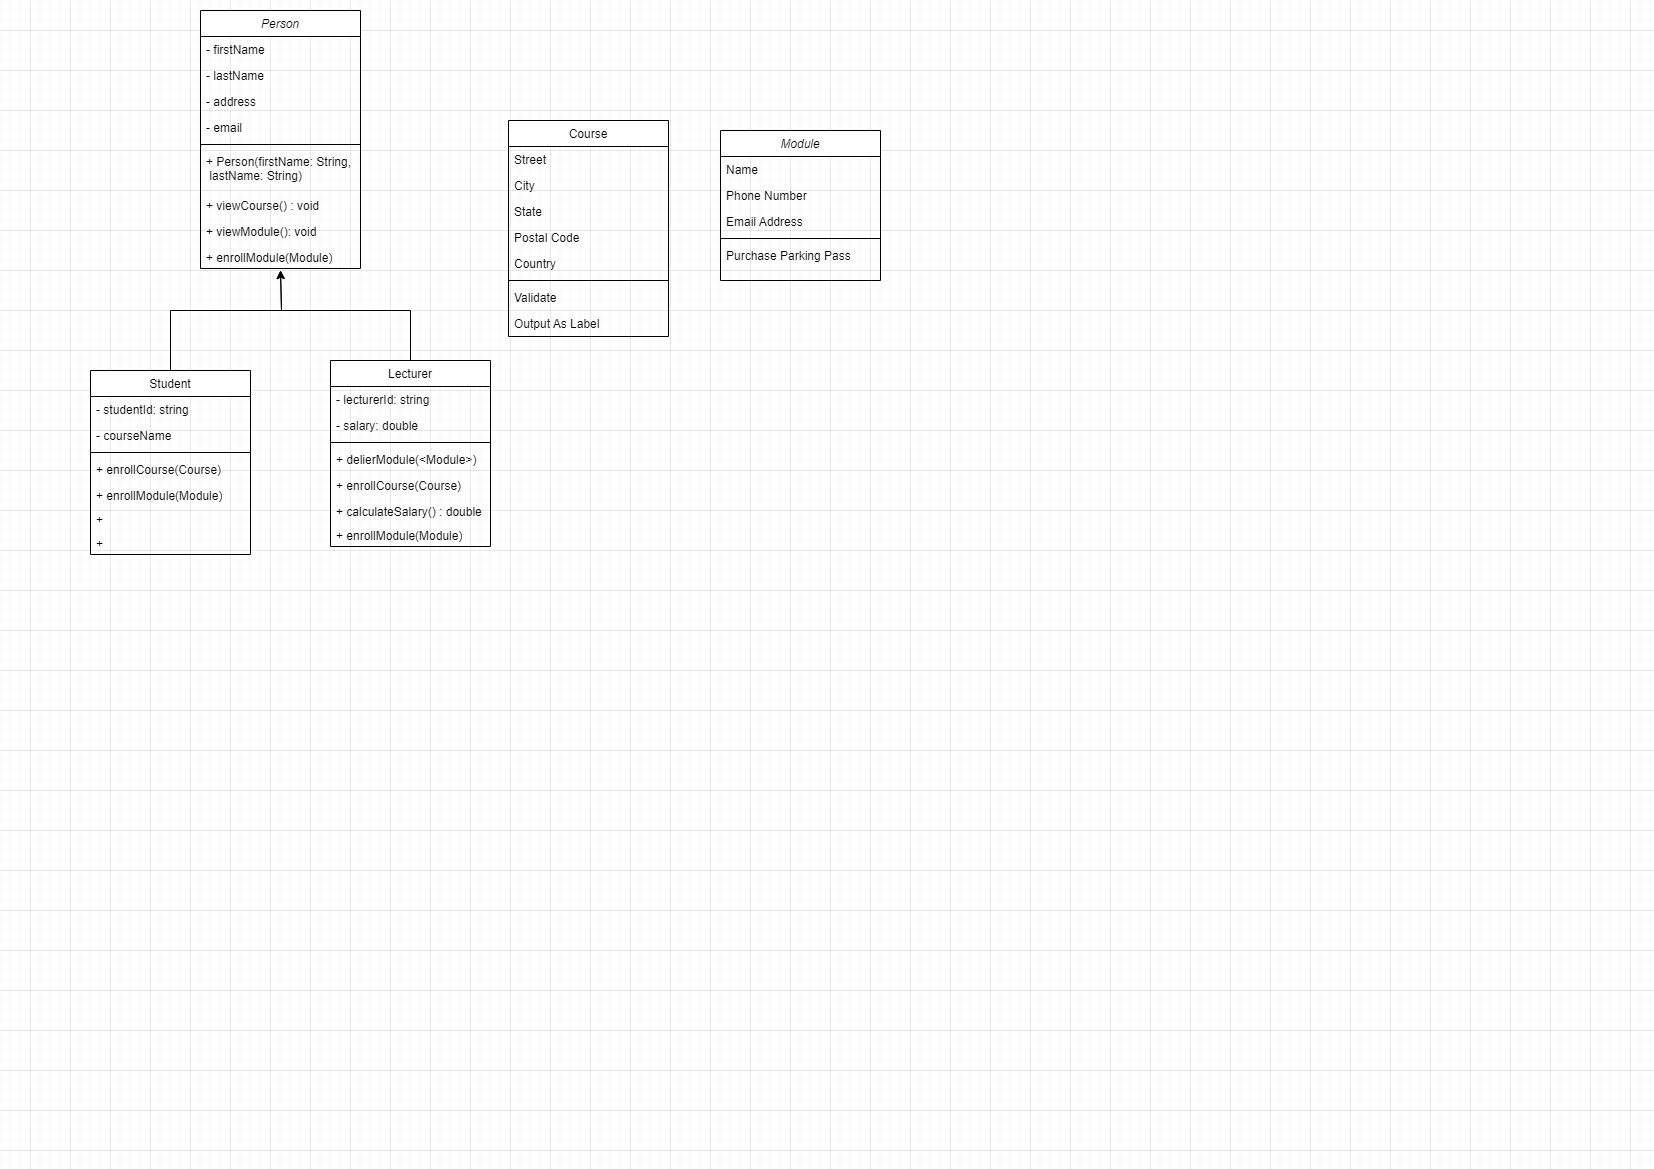

The diagram above was exported from draw.io. Its source (the exported page's mxGraphModel, read from the mxfile embedded in the PNG):
<mxGraphModel dx="1120" dy="484" grid="1" gridSize="10" guides="1" tooltips="1" connect="1" arrows="1" fold="1" page="1" pageScale="1" pageWidth="827" pageHeight="1169" math="0" shadow="0">
  <root>
    <mxCell id="WIyWlLk6GJQsqaUBKTNV-0" />
    <mxCell id="WIyWlLk6GJQsqaUBKTNV-1" parent="WIyWlLk6GJQsqaUBKTNV-0" />
    <mxCell id="zkfFHV4jXpPFQw0GAbJ--0" value="Module" style="swimlane;fontStyle=2;align=center;verticalAlign=top;childLayout=stackLayout;horizontal=1;startSize=26;horizontalStack=0;resizeParent=1;resizeLast=0;collapsible=1;marginBottom=0;rounded=0;shadow=0;strokeWidth=1;" parent="WIyWlLk6GJQsqaUBKTNV-1" vertex="1">
      <mxGeometry x="720" y="130" width="160" height="150" as="geometry">
        <mxRectangle x="230" y="140" width="160" height="26" as="alternateBounds" />
      </mxGeometry>
    </mxCell>
    <mxCell id="zkfFHV4jXpPFQw0GAbJ--1" value="Name" style="text;align=left;verticalAlign=top;spacingLeft=4;spacingRight=4;overflow=hidden;rotatable=0;points=[[0,0.5],[1,0.5]];portConstraint=eastwest;" parent="zkfFHV4jXpPFQw0GAbJ--0" vertex="1">
      <mxGeometry y="26" width="160" height="26" as="geometry" />
    </mxCell>
    <mxCell id="zkfFHV4jXpPFQw0GAbJ--2" value="Phone Number" style="text;align=left;verticalAlign=top;spacingLeft=4;spacingRight=4;overflow=hidden;rotatable=0;points=[[0,0.5],[1,0.5]];portConstraint=eastwest;rounded=0;shadow=0;html=0;" parent="zkfFHV4jXpPFQw0GAbJ--0" vertex="1">
      <mxGeometry y="52" width="160" height="26" as="geometry" />
    </mxCell>
    <mxCell id="zkfFHV4jXpPFQw0GAbJ--3" value="Email Address" style="text;align=left;verticalAlign=top;spacingLeft=4;spacingRight=4;overflow=hidden;rotatable=0;points=[[0,0.5],[1,0.5]];portConstraint=eastwest;rounded=0;shadow=0;html=0;" parent="zkfFHV4jXpPFQw0GAbJ--0" vertex="1">
      <mxGeometry y="78" width="160" height="26" as="geometry" />
    </mxCell>
    <mxCell id="zkfFHV4jXpPFQw0GAbJ--4" value="" style="line;html=1;strokeWidth=1;align=left;verticalAlign=middle;spacingTop=-1;spacingLeft=3;spacingRight=3;rotatable=0;labelPosition=right;points=[];portConstraint=eastwest;" parent="zkfFHV4jXpPFQw0GAbJ--0" vertex="1">
      <mxGeometry y="104" width="160" height="8" as="geometry" />
    </mxCell>
    <mxCell id="zkfFHV4jXpPFQw0GAbJ--5" value="Purchase Parking Pass" style="text;align=left;verticalAlign=top;spacingLeft=4;spacingRight=4;overflow=hidden;rotatable=0;points=[[0,0.5],[1,0.5]];portConstraint=eastwest;" parent="zkfFHV4jXpPFQw0GAbJ--0" vertex="1">
      <mxGeometry y="112" width="160" height="26" as="geometry" />
    </mxCell>
    <mxCell id="O1ul2ex-_aKJiE80cHMy-0" style="edgeStyle=orthogonalEdgeStyle;rounded=0;orthogonalLoop=1;jettySize=auto;html=1;" parent="WIyWlLk6GJQsqaUBKTNV-1" source="zkfFHV4jXpPFQw0GAbJ--6" edge="1">
      <mxGeometry relative="1" as="geometry">
        <mxPoint x="280" y="270" as="targetPoint" />
        <Array as="points">
          <mxPoint x="170" y="310" />
          <mxPoint x="281" y="310" />
        </Array>
      </mxGeometry>
    </mxCell>
    <mxCell id="zkfFHV4jXpPFQw0GAbJ--6" value="Student" style="swimlane;fontStyle=0;align=center;verticalAlign=top;childLayout=stackLayout;horizontal=1;startSize=26;horizontalStack=0;resizeParent=1;resizeLast=0;collapsible=1;marginBottom=0;rounded=0;shadow=0;strokeWidth=1;" parent="WIyWlLk6GJQsqaUBKTNV-1" vertex="1">
      <mxGeometry x="90" y="370" width="160" height="184" as="geometry">
        <mxRectangle x="130" y="380" width="160" height="26" as="alternateBounds" />
      </mxGeometry>
    </mxCell>
    <mxCell id="zkfFHV4jXpPFQw0GAbJ--7" value="- studentId: string" style="text;align=left;verticalAlign=top;spacingLeft=4;spacingRight=4;overflow=hidden;rotatable=0;points=[[0,0.5],[1,0.5]];portConstraint=eastwest;" parent="zkfFHV4jXpPFQw0GAbJ--6" vertex="1">
      <mxGeometry y="26" width="160" height="26" as="geometry" />
    </mxCell>
    <mxCell id="O1ul2ex-_aKJiE80cHMy-10" value="- courseName" style="text;align=left;verticalAlign=top;spacingLeft=4;spacingRight=4;overflow=hidden;rotatable=0;points=[[0,0.5],[1,0.5]];portConstraint=eastwest;" parent="zkfFHV4jXpPFQw0GAbJ--6" vertex="1">
      <mxGeometry y="52" width="160" height="26" as="geometry" />
    </mxCell>
    <mxCell id="zkfFHV4jXpPFQw0GAbJ--9" value="" style="line;html=1;strokeWidth=1;align=left;verticalAlign=middle;spacingTop=-1;spacingLeft=3;spacingRight=3;rotatable=0;labelPosition=right;points=[];portConstraint=eastwest;" parent="zkfFHV4jXpPFQw0GAbJ--6" vertex="1">
      <mxGeometry y="78" width="160" height="8" as="geometry" />
    </mxCell>
    <mxCell id="vbQLhuM6nkbsQ1NGmHcN-8" value="+ enrollCourse(Course)" style="text;align=left;verticalAlign=top;spacingLeft=4;spacingRight=4;overflow=hidden;rotatable=0;points=[[0,0.5],[1,0.5]];portConstraint=eastwest;rounded=0;shadow=0;html=0;" parent="zkfFHV4jXpPFQw0GAbJ--6" vertex="1">
      <mxGeometry y="86" width="160" height="26" as="geometry" />
    </mxCell>
    <mxCell id="vbQLhuM6nkbsQ1NGmHcN-9" value="+ enrollModule(Module)" style="text;align=left;verticalAlign=top;spacingLeft=4;spacingRight=4;overflow=hidden;rotatable=0;points=[[0,0.5],[1,0.5]];portConstraint=eastwest;rounded=0;shadow=0;html=0;" parent="zkfFHV4jXpPFQw0GAbJ--6" vertex="1">
      <mxGeometry y="112" width="160" height="24" as="geometry" />
    </mxCell>
    <mxCell id="O1ul2ex-_aKJiE80cHMy-5" value="+ " style="text;align=left;verticalAlign=top;spacingLeft=4;spacingRight=4;overflow=hidden;rotatable=0;points=[[0,0.5],[1,0.5]];portConstraint=eastwest;rounded=0;shadow=0;html=0;" parent="zkfFHV4jXpPFQw0GAbJ--6" vertex="1">
      <mxGeometry y="136" width="160" height="24" as="geometry" />
    </mxCell>
    <mxCell id="O1ul2ex-_aKJiE80cHMy-4" value="+ " style="text;align=left;verticalAlign=top;spacingLeft=4;spacingRight=4;overflow=hidden;rotatable=0;points=[[0,0.5],[1,0.5]];portConstraint=eastwest;rounded=0;shadow=0;html=0;" parent="zkfFHV4jXpPFQw0GAbJ--6" vertex="1">
      <mxGeometry y="160" width="160" height="24" as="geometry" />
    </mxCell>
    <mxCell id="O1ul2ex-_aKJiE80cHMy-1" style="edgeStyle=orthogonalEdgeStyle;rounded=0;orthogonalLoop=1;jettySize=auto;html=1;" parent="WIyWlLk6GJQsqaUBKTNV-1" source="zkfFHV4jXpPFQw0GAbJ--13" edge="1">
      <mxGeometry relative="1" as="geometry">
        <mxPoint x="280" y="270" as="targetPoint" />
        <Array as="points">
          <mxPoint x="410" y="310" />
          <mxPoint x="281" y="310" />
        </Array>
      </mxGeometry>
    </mxCell>
    <mxCell id="zkfFHV4jXpPFQw0GAbJ--13" value="Lecturer" style="swimlane;fontStyle=0;align=center;verticalAlign=top;childLayout=stackLayout;horizontal=1;startSize=26;horizontalStack=0;resizeParent=1;resizeLast=0;collapsible=1;marginBottom=0;rounded=0;shadow=0;strokeWidth=1;" parent="WIyWlLk6GJQsqaUBKTNV-1" vertex="1">
      <mxGeometry x="330" y="360" width="160" height="186" as="geometry">
        <mxRectangle x="340" y="380" width="170" height="26" as="alternateBounds" />
      </mxGeometry>
    </mxCell>
    <mxCell id="zkfFHV4jXpPFQw0GAbJ--14" value="- lecturerId: string&#10;" style="text;align=left;verticalAlign=top;spacingLeft=4;spacingRight=4;overflow=hidden;rotatable=0;points=[[0,0.5],[1,0.5]];portConstraint=eastwest;" parent="zkfFHV4jXpPFQw0GAbJ--13" vertex="1">
      <mxGeometry y="26" width="160" height="26" as="geometry" />
    </mxCell>
    <mxCell id="O1ul2ex-_aKJiE80cHMy-12" value="- salary: double" style="text;align=left;verticalAlign=top;spacingLeft=4;spacingRight=4;overflow=hidden;rotatable=0;points=[[0,0.5],[1,0.5]];portConstraint=eastwest;" parent="zkfFHV4jXpPFQw0GAbJ--13" vertex="1">
      <mxGeometry y="52" width="160" height="26" as="geometry" />
    </mxCell>
    <mxCell id="zkfFHV4jXpPFQw0GAbJ--15" value="" style="line;html=1;strokeWidth=1;align=left;verticalAlign=middle;spacingTop=-1;spacingLeft=3;spacingRight=3;rotatable=0;labelPosition=right;points=[];portConstraint=eastwest;" parent="zkfFHV4jXpPFQw0GAbJ--13" vertex="1">
      <mxGeometry y="78" width="160" height="8" as="geometry" />
    </mxCell>
    <mxCell id="vbQLhuM6nkbsQ1NGmHcN-11" value="+ delierModule(&lt;Module&gt;)" style="text;align=left;verticalAlign=top;spacingLeft=4;spacingRight=4;overflow=hidden;rotatable=0;points=[[0,0.5],[1,0.5]];portConstraint=eastwest;rounded=0;shadow=0;html=0;" parent="zkfFHV4jXpPFQw0GAbJ--13" vertex="1">
      <mxGeometry y="86" width="160" height="26" as="geometry" />
    </mxCell>
    <mxCell id="vbQLhuM6nkbsQ1NGmHcN-10" value="+ enrollCourse(Course)" style="text;align=left;verticalAlign=top;spacingLeft=4;spacingRight=4;overflow=hidden;rotatable=0;points=[[0,0.5],[1,0.5]];portConstraint=eastwest;rounded=0;shadow=0;html=0;" parent="zkfFHV4jXpPFQw0GAbJ--13" vertex="1">
      <mxGeometry y="112" width="160" height="26" as="geometry" />
    </mxCell>
    <mxCell id="O1ul2ex-_aKJiE80cHMy-6" value="+ calculateSalary() : double" style="text;align=left;verticalAlign=top;spacingLeft=4;spacingRight=4;overflow=hidden;rotatable=0;points=[[0,0.5],[1,0.5]];portConstraint=eastwest;rounded=0;shadow=0;html=0;" parent="zkfFHV4jXpPFQw0GAbJ--13" vertex="1">
      <mxGeometry y="138" width="160" height="24" as="geometry" />
    </mxCell>
    <mxCell id="O1ul2ex-_aKJiE80cHMy-7" value="+ enrollModule(Module)" style="text;align=left;verticalAlign=top;spacingLeft=4;spacingRight=4;overflow=hidden;rotatable=0;points=[[0,0.5],[1,0.5]];portConstraint=eastwest;rounded=0;shadow=0;html=0;" parent="zkfFHV4jXpPFQw0GAbJ--13" vertex="1">
      <mxGeometry y="162" width="160" height="24" as="geometry" />
    </mxCell>
    <mxCell id="zkfFHV4jXpPFQw0GAbJ--17" value="Course" style="swimlane;fontStyle=0;align=center;verticalAlign=top;childLayout=stackLayout;horizontal=1;startSize=26;horizontalStack=0;resizeParent=1;resizeLast=0;collapsible=1;marginBottom=0;rounded=0;shadow=0;strokeWidth=1;" parent="WIyWlLk6GJQsqaUBKTNV-1" vertex="1">
      <mxGeometry x="508" y="120" width="160" height="216" as="geometry">
        <mxRectangle x="550" y="140" width="160" height="26" as="alternateBounds" />
      </mxGeometry>
    </mxCell>
    <mxCell id="zkfFHV4jXpPFQw0GAbJ--18" value="Street" style="text;align=left;verticalAlign=top;spacingLeft=4;spacingRight=4;overflow=hidden;rotatable=0;points=[[0,0.5],[1,0.5]];portConstraint=eastwest;" parent="zkfFHV4jXpPFQw0GAbJ--17" vertex="1">
      <mxGeometry y="26" width="160" height="26" as="geometry" />
    </mxCell>
    <mxCell id="zkfFHV4jXpPFQw0GAbJ--19" value="City" style="text;align=left;verticalAlign=top;spacingLeft=4;spacingRight=4;overflow=hidden;rotatable=0;points=[[0,0.5],[1,0.5]];portConstraint=eastwest;rounded=0;shadow=0;html=0;" parent="zkfFHV4jXpPFQw0GAbJ--17" vertex="1">
      <mxGeometry y="52" width="160" height="26" as="geometry" />
    </mxCell>
    <mxCell id="zkfFHV4jXpPFQw0GAbJ--20" value="State" style="text;align=left;verticalAlign=top;spacingLeft=4;spacingRight=4;overflow=hidden;rotatable=0;points=[[0,0.5],[1,0.5]];portConstraint=eastwest;rounded=0;shadow=0;html=0;" parent="zkfFHV4jXpPFQw0GAbJ--17" vertex="1">
      <mxGeometry y="78" width="160" height="26" as="geometry" />
    </mxCell>
    <mxCell id="zkfFHV4jXpPFQw0GAbJ--21" value="Postal Code" style="text;align=left;verticalAlign=top;spacingLeft=4;spacingRight=4;overflow=hidden;rotatable=0;points=[[0,0.5],[1,0.5]];portConstraint=eastwest;rounded=0;shadow=0;html=0;" parent="zkfFHV4jXpPFQw0GAbJ--17" vertex="1">
      <mxGeometry y="104" width="160" height="26" as="geometry" />
    </mxCell>
    <mxCell id="zkfFHV4jXpPFQw0GAbJ--22" value="Country" style="text;align=left;verticalAlign=top;spacingLeft=4;spacingRight=4;overflow=hidden;rotatable=0;points=[[0,0.5],[1,0.5]];portConstraint=eastwest;rounded=0;shadow=0;html=0;" parent="zkfFHV4jXpPFQw0GAbJ--17" vertex="1">
      <mxGeometry y="130" width="160" height="26" as="geometry" />
    </mxCell>
    <mxCell id="zkfFHV4jXpPFQw0GAbJ--23" value="" style="line;html=1;strokeWidth=1;align=left;verticalAlign=middle;spacingTop=-1;spacingLeft=3;spacingRight=3;rotatable=0;labelPosition=right;points=[];portConstraint=eastwest;" parent="zkfFHV4jXpPFQw0GAbJ--17" vertex="1">
      <mxGeometry y="156" width="160" height="8" as="geometry" />
    </mxCell>
    <mxCell id="zkfFHV4jXpPFQw0GAbJ--24" value="Validate" style="text;align=left;verticalAlign=top;spacingLeft=4;spacingRight=4;overflow=hidden;rotatable=0;points=[[0,0.5],[1,0.5]];portConstraint=eastwest;" parent="zkfFHV4jXpPFQw0GAbJ--17" vertex="1">
      <mxGeometry y="164" width="160" height="26" as="geometry" />
    </mxCell>
    <mxCell id="zkfFHV4jXpPFQw0GAbJ--25" value="Output As Label" style="text;align=left;verticalAlign=top;spacingLeft=4;spacingRight=4;overflow=hidden;rotatable=0;points=[[0,0.5],[1,0.5]];portConstraint=eastwest;" parent="zkfFHV4jXpPFQw0GAbJ--17" vertex="1">
      <mxGeometry y="190" width="160" height="26" as="geometry" />
    </mxCell>
    <mxCell id="vbQLhuM6nkbsQ1NGmHcN-13" value="Person" style="swimlane;fontStyle=2;align=center;verticalAlign=top;childLayout=stackLayout;horizontal=1;startSize=26;horizontalStack=0;resizeParent=1;resizeLast=0;collapsible=1;marginBottom=0;rounded=0;shadow=0;strokeWidth=1;" parent="WIyWlLk6GJQsqaUBKTNV-1" vertex="1">
      <mxGeometry x="200" y="10" width="160" height="258" as="geometry">
        <mxRectangle x="230" y="140" width="160" height="26" as="alternateBounds" />
      </mxGeometry>
    </mxCell>
    <mxCell id="vbQLhuM6nkbsQ1NGmHcN-14" value="- firstName" style="text;align=left;verticalAlign=top;spacingLeft=4;spacingRight=4;overflow=hidden;rotatable=0;points=[[0,0.5],[1,0.5]];portConstraint=eastwest;" parent="vbQLhuM6nkbsQ1NGmHcN-13" vertex="1">
      <mxGeometry y="26" width="160" height="26" as="geometry" />
    </mxCell>
    <mxCell id="O1ul2ex-_aKJiE80cHMy-2" value="- lastName" style="text;align=left;verticalAlign=top;spacingLeft=4;spacingRight=4;overflow=hidden;rotatable=0;points=[[0,0.5],[1,0.5]];portConstraint=eastwest;" parent="vbQLhuM6nkbsQ1NGmHcN-13" vertex="1">
      <mxGeometry y="52" width="160" height="26" as="geometry" />
    </mxCell>
    <mxCell id="O1ul2ex-_aKJiE80cHMy-11" value="- address" style="text;align=left;verticalAlign=top;spacingLeft=4;spacingRight=4;overflow=hidden;rotatable=0;points=[[0,0.5],[1,0.5]];portConstraint=eastwest;" parent="vbQLhuM6nkbsQ1NGmHcN-13" vertex="1">
      <mxGeometry y="78" width="160" height="26" as="geometry" />
    </mxCell>
    <mxCell id="z1ptI1m-_Qw1IhX1YpO8-0" value="- email" style="text;align=left;verticalAlign=top;spacingLeft=4;spacingRight=4;overflow=hidden;rotatable=0;points=[[0,0.5],[1,0.5]];portConstraint=eastwest;" parent="vbQLhuM6nkbsQ1NGmHcN-13" vertex="1">
      <mxGeometry y="104" width="160" height="26" as="geometry" />
    </mxCell>
    <mxCell id="vbQLhuM6nkbsQ1NGmHcN-17" value="" style="line;html=1;strokeWidth=1;align=left;verticalAlign=middle;spacingTop=-1;spacingLeft=3;spacingRight=3;rotatable=0;labelPosition=right;points=[];portConstraint=eastwest;" parent="vbQLhuM6nkbsQ1NGmHcN-13" vertex="1">
      <mxGeometry y="130" width="160" height="8" as="geometry" />
    </mxCell>
    <mxCell id="vbQLhuM6nkbsQ1NGmHcN-16" value="+ Person(firstName: String,&#10; lastName: String)" style="text;align=left;verticalAlign=top;spacingLeft=4;spacingRight=4;overflow=hidden;rotatable=0;points=[[0,0.5],[1,0.5]];portConstraint=eastwest;rounded=0;shadow=0;html=0;" parent="vbQLhuM6nkbsQ1NGmHcN-13" vertex="1">
      <mxGeometry y="138" width="160" height="44" as="geometry" />
    </mxCell>
    <mxCell id="vbQLhuM6nkbsQ1NGmHcN-18" value="+ viewCourse() : void" style="text;align=left;verticalAlign=top;spacingLeft=4;spacingRight=4;overflow=hidden;rotatable=0;points=[[0,0.5],[1,0.5]];portConstraint=eastwest;" parent="vbQLhuM6nkbsQ1NGmHcN-13" vertex="1">
      <mxGeometry y="182" width="160" height="26" as="geometry" />
    </mxCell>
    <mxCell id="O1ul2ex-_aKJiE80cHMy-3" value="+ viewModule(): void" style="text;align=left;verticalAlign=top;spacingLeft=4;spacingRight=4;overflow=hidden;rotatable=0;points=[[0,0.5],[1,0.5]];portConstraint=eastwest;rounded=0;shadow=0;html=0;" parent="vbQLhuM6nkbsQ1NGmHcN-13" vertex="1">
      <mxGeometry y="208" width="160" height="26" as="geometry" />
    </mxCell>
    <mxCell id="O1ul2ex-_aKJiE80cHMy-9" value="+ enrollModule(Module)" style="text;align=left;verticalAlign=top;spacingLeft=4;spacingRight=4;overflow=hidden;rotatable=0;points=[[0,0.5],[1,0.5]];portConstraint=eastwest;rounded=0;shadow=0;html=0;" parent="vbQLhuM6nkbsQ1NGmHcN-13" vertex="1">
      <mxGeometry y="234" width="160" height="24" as="geometry" />
    </mxCell>
  </root>
</mxGraphModel>